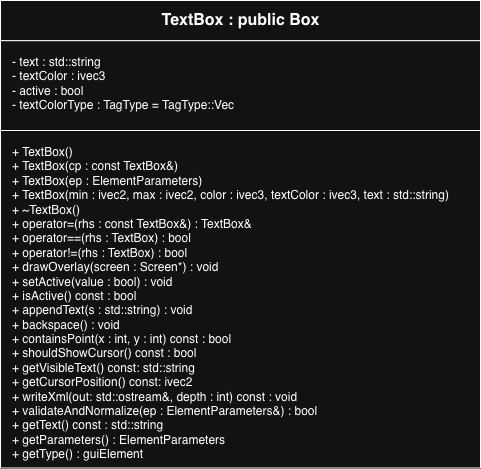

The diagram above was exported from draw.io. Its source (the exported page's mxGraphModel, read from the mxfile embedded in the PNG):
<mxGraphModel dx="964" dy="639" grid="1" gridSize="10" guides="1" tooltips="1" connect="1" arrows="1" fold="1" page="1" pageScale="1" pageWidth="1100" pageHeight="1400" math="0" shadow="0">
  <root>
    <mxCell id="0" />
    <mxCell id="1" parent="0" />
    <mxCell id="classBox" parent="1" style="shape=rectangle;whiteSpace=wrap;html=1;" value="" vertex="1">
      <mxGeometry height="450" width="480" x="230" y="150" as="geometry" />
    </mxCell>
    <mxCell id="name" parent="classBox" style="shape=rectangle;html=1;align=center;verticalAlign=middle;fontStyle=1;fontSize=16;" value="&lt;b&gt;TextBox : public Box&lt;/b&gt;" vertex="1">
      <mxGeometry height="40.17857142857143" width="480" as="geometry" />
    </mxCell>
    <mxCell id="attributes" parent="classBox" style="shape=rectangle;html=1;align=left;verticalAlign=top;spacingLeft=10;spacingTop=8;" value=" - text : std::string&#10; - textColor : ivec3&#10; - active : bool&#10; - textColorType : TagType = TagType::Vec         " vertex="1">
      <mxGeometry height="109.82" width="480" y="40.18" as="geometry" />
    </mxCell>
    <mxCell id="methods" parent="classBox" style="shape=rectangle;html=1;align=left;verticalAlign=top;spacingLeft=10;spacingTop=8;" value=" + TextBox()&lt;br&gt; + TextBox(cp : const TextBox&amp;amp;)&lt;br&gt; + TextBox(ep : ElementParameters)&lt;br&gt; + TextBox(min : ivec2, max : ivec2, color : ivec3, textColor : ivec3, text : std::string)&lt;br&gt; + ~TextBox()&lt;br&gt; + operator=(rhs : const TextBox&amp;amp;) : TextBox&amp;amp;&lt;br&gt; + operator==(rhs : TextBox) : bool&lt;br&gt; + operator!=(rhs : TextBox) : bool&lt;br&gt; + drawOverlay(screen : Screen*) : void&lt;br&gt; + setActive(value : bool) : void&lt;br&gt; + isActive() const : bool&lt;br&gt; + appendText(s : std::string) : void&lt;br&gt; + backspace() : void&lt;br&gt; + containsPoint(x : int, y : int) const : bool&lt;br&gt; + shouldShowCursor() const : bool&lt;br&gt; + getVisibleText() const: std::string&lt;br&gt; + getCursorPosition() const: ivec2&lt;br&gt; + writeXml(out: std::ostream&amp;amp;, depth : int) const : void&lt;br&gt; + validateAndNormalize(ep : ElementParameters&amp;amp;) : bool&lt;br&gt; + getText() const : std::string&lt;div&gt;+ getParameters() : ElementParameters&lt;/div&gt;&lt;div&gt;+ getType() : guiElement&lt;/div&gt;" vertex="1">
      <mxGeometry height="337.5" width="480" y="130" as="geometry" />
    </mxCell>
  </root>
</mxGraphModel>